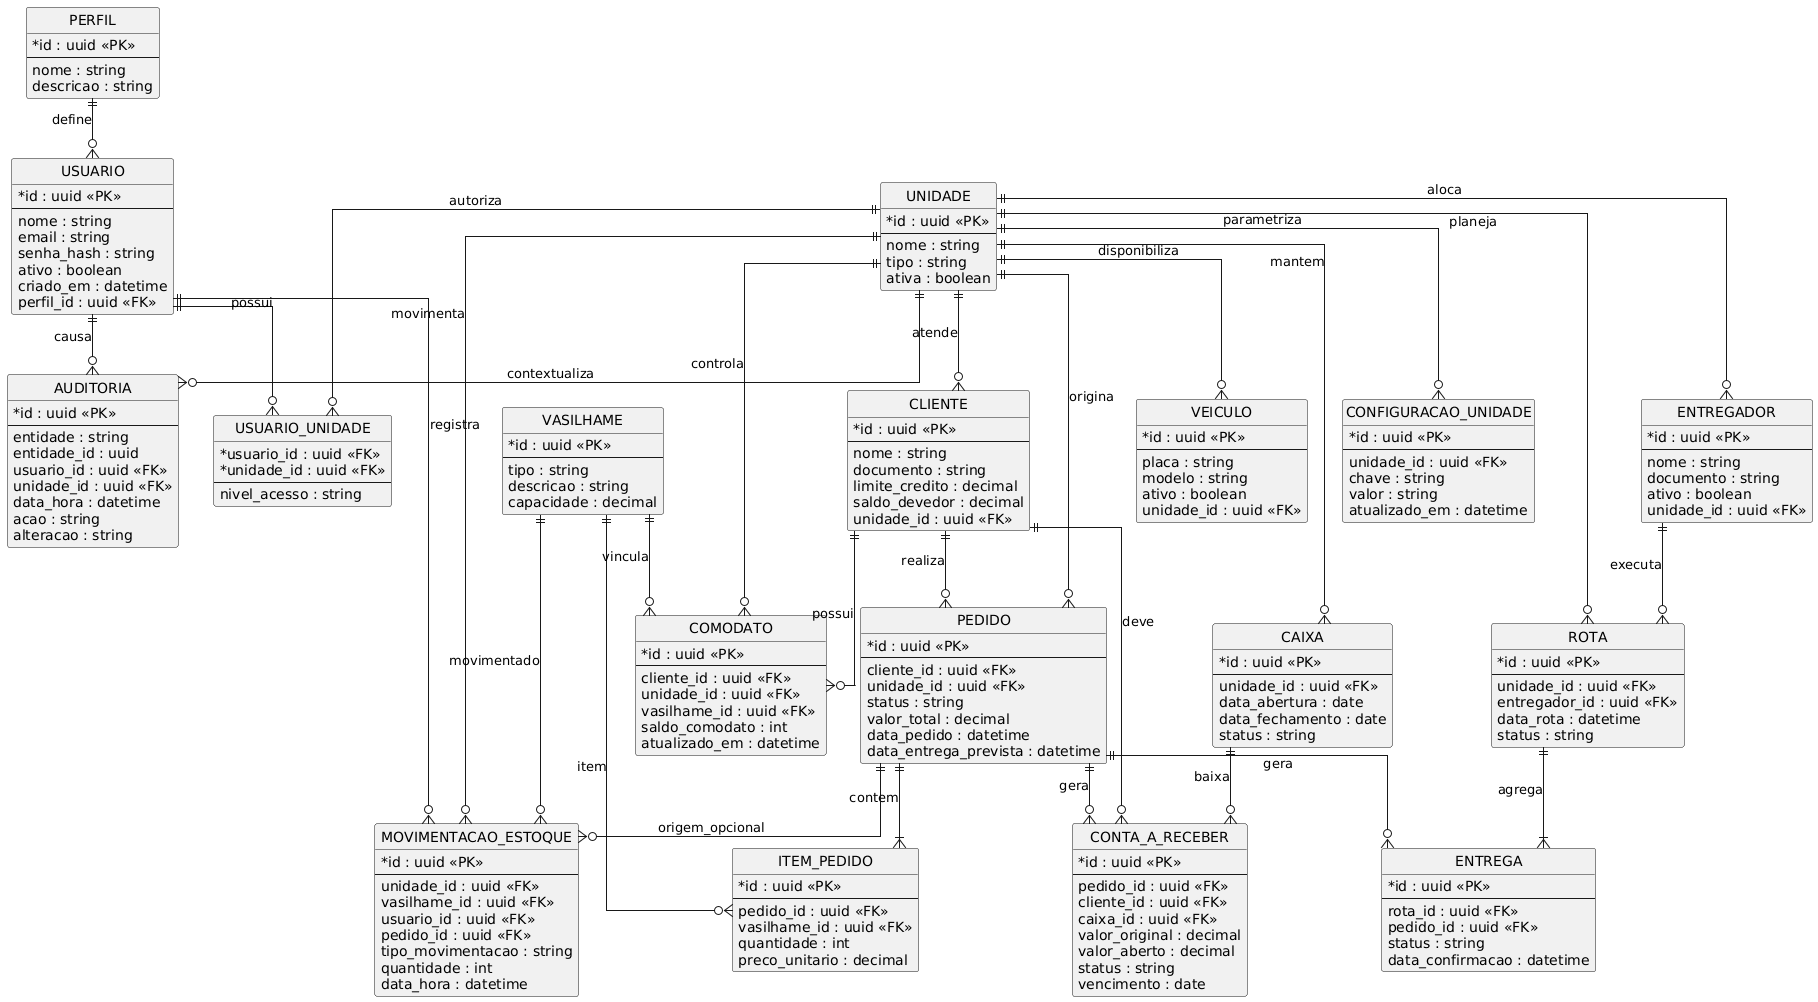

The diagram above was rendered by PlantUML. Its source (embedded in the PNG):
@startuml
hide circle
skinparam linetype ortho
skinparam classAttributeIconSize 0

entity "PERFIL" as PERFIL {
  *id : uuid <<PK>>
  --
  nome : string
  descricao : string
}

entity "USUARIO" as USUARIO {
  *id : uuid <<PK>>
  --
  nome : string
  email : string
  senha_hash : string
  ativo : boolean
  criado_em : datetime
  perfil_id : uuid <<FK>>
}

entity "UNIDADE" as UNIDADE {
  *id : uuid <<PK>>
  --
  nome : string
  tipo : string
  ativa : boolean
}

entity "USUARIO_UNIDADE" as USUARIO_UNIDADE {
  *usuario_id : uuid <<FK>>
  *unidade_id : uuid <<FK>>
  --
  nivel_acesso : string
}

entity "CLIENTE" as CLIENTE {
  *id : uuid <<PK>>
  --
  nome : string
  documento : string
  limite_credito : decimal
  saldo_devedor : decimal
  unidade_id : uuid <<FK>>
}

entity "PEDIDO" as PEDIDO {
  *id : uuid <<PK>>
  --
  cliente_id : uuid <<FK>>
  unidade_id : uuid <<FK>>
  status : string
  valor_total : decimal
  data_pedido : datetime
  data_entrega_prevista : datetime
}

entity "ITEM_PEDIDO" as ITEM_PEDIDO {
  *id : uuid <<PK>>
  --
  pedido_id : uuid <<FK>>
  vasilhame_id : uuid <<FK>>
  quantidade : int
  preco_unitario : decimal
}

entity "VASILHAME" as VASILHAME {
  *id : uuid <<PK>>
  --
  tipo : string
  descricao : string
  capacidade : decimal
}

entity "MOVIMENTACAO_ESTOQUE" as MOVIMENTACAO_ESTOQUE {
  *id : uuid <<PK>>
  --
  unidade_id : uuid <<FK>>
  vasilhame_id : uuid <<FK>>
  usuario_id : uuid <<FK>>
  pedido_id : uuid <<FK>>
  tipo_movimentacao : string
  quantidade : int
  data_hora : datetime
}

entity "COMODATO" as COMODATO {
  *id : uuid <<PK>>
  --
  cliente_id : uuid <<FK>>
  unidade_id : uuid <<FK>>
  vasilhame_id : uuid <<FK>>
  saldo_comodato : int
  atualizado_em : datetime
}

entity "ROTA" as ROTA {
  *id : uuid <<PK>>
  --
  unidade_id : uuid <<FK>>
  entregador_id : uuid <<FK>>
  data_rota : datetime
  status : string
}

entity "ENTREGA" as ENTREGA {
  *id : uuid <<PK>>
  --
  rota_id : uuid <<FK>>
  pedido_id : uuid <<FK>>
  status : string
  data_confirmacao : datetime
}

entity "ENTREGADOR" as ENTREGADOR {
  *id : uuid <<PK>>
  --
  nome : string
  documento : string
  ativo : boolean
  unidade_id : uuid <<FK>>
}

entity "VEICULO" as VEICULO {
  *id : uuid <<PK>>
  --
  placa : string
  modelo : string
  ativo : boolean
  unidade_id : uuid <<FK>>
}

entity "CAIXA" as CAIXA {
  *id : uuid <<PK>>
  --
  unidade_id : uuid <<FK>>
  data_abertura : date
  data_fechamento : date
  status : string
}

entity "CONTA_A_RECEBER" as CONTA_A_RECEBER {
  *id : uuid <<PK>>
  --
  pedido_id : uuid <<FK>>
  cliente_id : uuid <<FK>>
  caixa_id : uuid <<FK>>
  valor_original : decimal
  valor_aberto : decimal
  status : string
  vencimento : date
}

entity "AUDITORIA" as AUDITORIA {
  *id : uuid <<PK>>
  --
  entidade : string
  entidade_id : uuid
  usuario_id : uuid <<FK>>
  unidade_id : uuid <<FK>>
  data_hora : datetime
  acao : string
  alteracao : string
}

entity "CONFIGURACAO_UNIDADE" as CONFIGURACAO_UNIDADE {
  *id : uuid <<PK>>
  --
  unidade_id : uuid <<FK>>
  chave : string
  valor : string
  atualizado_em : datetime
}

PERFIL ||--o{ USUARIO : define
USUARIO ||--o{ USUARIO_UNIDADE : possui
UNIDADE ||--o{ USUARIO_UNIDADE : autoriza

UNIDADE ||--o{ CLIENTE : atende
CLIENTE ||--o{ PEDIDO : realiza
UNIDADE ||--o{ PEDIDO : origina
PEDIDO ||--|{ ITEM_PEDIDO : contem
VASILHAME ||--o{ ITEM_PEDIDO : item

UNIDADE ||--o{ MOVIMENTACAO_ESTOQUE : movimenta
VASILHAME ||--o{ MOVIMENTACAO_ESTOQUE : movimentado
USUARIO ||--o{ MOVIMENTACAO_ESTOQUE : registra
PEDIDO ||--o{ MOVIMENTACAO_ESTOQUE : origem_opcional

CLIENTE ||--o{ COMODATO : possui
UNIDADE ||--o{ COMODATO : controla
VASILHAME ||--o{ COMODATO : vincula

UNIDADE ||--o{ ROTA : planeja
ENTREGADOR ||--o{ ROTA : executa
ROTA ||--|{ ENTREGA : agrega
PEDIDO ||--o{ ENTREGA : gera
UNIDADE ||--o{ ENTREGADOR : aloca
UNIDADE ||--o{ VEICULO : disponibiliza

UNIDADE ||--o{ CAIXA : mantem
PEDIDO ||--o{ CONTA_A_RECEBER : gera
CLIENTE ||--o{ CONTA_A_RECEBER : deve
CAIXA ||--o{ CONTA_A_RECEBER : baixa

USUARIO ||--o{ AUDITORIA : causa
UNIDADE ||--o{ AUDITORIA : contextualiza
UNIDADE ||--o{ CONFIGURACAO_UNIDADE : parametriza

@enduml